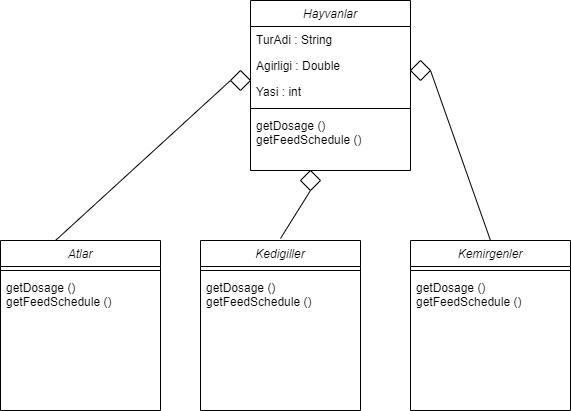

The diagram above was exported from draw.io. Its source (the exported page's mxGraphModel, read from the mxfile embedded in the PNG):
<mxGraphModel dx="1422" dy="705" grid="1" gridSize="10" guides="1" tooltips="1" connect="1" arrows="1" fold="1" page="1" pageScale="1" pageWidth="827" pageHeight="1169" math="0" shadow="0">
  <root>
    <mxCell id="WIyWlLk6GJQsqaUBKTNV-0" />
    <mxCell id="WIyWlLk6GJQsqaUBKTNV-1" parent="WIyWlLk6GJQsqaUBKTNV-0" />
    <mxCell id="zkfFHV4jXpPFQw0GAbJ--0" value="Hayvanlar&#10;" style="swimlane;fontStyle=2;align=center;verticalAlign=top;childLayout=stackLayout;horizontal=1;startSize=26;horizontalStack=0;resizeParent=1;resizeLast=0;collapsible=1;marginBottom=0;rounded=0;shadow=0;strokeWidth=1;" parent="WIyWlLk6GJQsqaUBKTNV-1" vertex="1">
      <mxGeometry x="290" y="10" width="160" height="170" as="geometry">
        <mxRectangle x="230" y="140" width="160" height="26" as="alternateBounds" />
      </mxGeometry>
    </mxCell>
    <mxCell id="zkfFHV4jXpPFQw0GAbJ--1" value="TurAdi : String" style="text;align=left;verticalAlign=top;spacingLeft=4;spacingRight=4;overflow=hidden;rotatable=0;points=[[0,0.5],[1,0.5]];portConstraint=eastwest;" parent="zkfFHV4jXpPFQw0GAbJ--0" vertex="1">
      <mxGeometry y="26" width="160" height="26" as="geometry" />
    </mxCell>
    <mxCell id="zkfFHV4jXpPFQw0GAbJ--2" value="Agirligi : Double" style="text;align=left;verticalAlign=top;spacingLeft=4;spacingRight=4;overflow=hidden;rotatable=0;points=[[0,0.5],[1,0.5]];portConstraint=eastwest;rounded=0;shadow=0;html=0;" parent="zkfFHV4jXpPFQw0GAbJ--0" vertex="1">
      <mxGeometry y="52" width="160" height="26" as="geometry" />
    </mxCell>
    <mxCell id="zkfFHV4jXpPFQw0GAbJ--3" value="Yasi : int" style="text;align=left;verticalAlign=top;spacingLeft=4;spacingRight=4;overflow=hidden;rotatable=0;points=[[0,0.5],[1,0.5]];portConstraint=eastwest;rounded=0;shadow=0;html=0;" parent="zkfFHV4jXpPFQw0GAbJ--0" vertex="1">
      <mxGeometry y="78" width="160" height="26" as="geometry" />
    </mxCell>
    <mxCell id="zkfFHV4jXpPFQw0GAbJ--4" value="" style="line;html=1;strokeWidth=1;align=left;verticalAlign=middle;spacingTop=-1;spacingLeft=3;spacingRight=3;rotatable=0;labelPosition=right;points=[];portConstraint=eastwest;" parent="zkfFHV4jXpPFQw0GAbJ--0" vertex="1">
      <mxGeometry y="104" width="160" height="8" as="geometry" />
    </mxCell>
    <mxCell id="zkfFHV4jXpPFQw0GAbJ--5" value="getDosage ()&#10;getFeedSchedule ()" style="text;align=left;verticalAlign=top;spacingLeft=4;spacingRight=4;overflow=hidden;rotatable=0;points=[[0,0.5],[1,0.5]];portConstraint=eastwest;" parent="zkfFHV4jXpPFQw0GAbJ--0" vertex="1">
      <mxGeometry y="112" width="160" height="58" as="geometry" />
    </mxCell>
    <mxCell id="qOHaiz3KQwwRNFnIWVvf-19" value="" style="endArrow=none;html=1;rounded=0;entryX=0.5;entryY=1;entryDx=0;entryDy=0;" edge="1" parent="zkfFHV4jXpPFQw0GAbJ--0" target="qOHaiz3KQwwRNFnIWVvf-23">
      <mxGeometry width="50" height="50" relative="1" as="geometry">
        <mxPoint x="30" y="238" as="sourcePoint" />
        <mxPoint x="50" y="190" as="targetPoint" />
        <Array as="points" />
      </mxGeometry>
    </mxCell>
    <mxCell id="qOHaiz3KQwwRNFnIWVvf-0" value="Atlar&#10;" style="swimlane;fontStyle=2;align=center;verticalAlign=top;childLayout=stackLayout;horizontal=1;startSize=26;horizontalStack=0;resizeParent=1;resizeLast=0;collapsible=1;marginBottom=0;rounded=0;shadow=0;strokeWidth=1;" vertex="1" parent="WIyWlLk6GJQsqaUBKTNV-1">
      <mxGeometry x="40" y="250" width="160" height="170" as="geometry">
        <mxRectangle x="230" y="140" width="160" height="26" as="alternateBounds" />
      </mxGeometry>
    </mxCell>
    <mxCell id="qOHaiz3KQwwRNFnIWVvf-4" value="" style="line;html=1;strokeWidth=1;align=left;verticalAlign=middle;spacingTop=-1;spacingLeft=3;spacingRight=3;rotatable=0;labelPosition=right;points=[];portConstraint=eastwest;" vertex="1" parent="qOHaiz3KQwwRNFnIWVvf-0">
      <mxGeometry y="26" width="160" height="8" as="geometry" />
    </mxCell>
    <mxCell id="qOHaiz3KQwwRNFnIWVvf-5" value="getDosage ()&#10;getFeedSchedule ()" style="text;align=left;verticalAlign=top;spacingLeft=4;spacingRight=4;overflow=hidden;rotatable=0;points=[[0,0.5],[1,0.5]];portConstraint=eastwest;" vertex="1" parent="qOHaiz3KQwwRNFnIWVvf-0">
      <mxGeometry y="34" width="160" height="58" as="geometry" />
    </mxCell>
    <mxCell id="qOHaiz3KQwwRNFnIWVvf-6" value="Kedigiller" style="swimlane;fontStyle=2;align=center;verticalAlign=top;childLayout=stackLayout;horizontal=1;startSize=26;horizontalStack=0;resizeParent=1;resizeLast=0;collapsible=1;marginBottom=0;rounded=0;shadow=0;strokeWidth=1;" vertex="1" parent="WIyWlLk6GJQsqaUBKTNV-1">
      <mxGeometry x="240" y="250" width="160" height="170" as="geometry">
        <mxRectangle x="230" y="140" width="160" height="26" as="alternateBounds" />
      </mxGeometry>
    </mxCell>
    <mxCell id="qOHaiz3KQwwRNFnIWVvf-10" value="" style="line;html=1;strokeWidth=1;align=left;verticalAlign=middle;spacingTop=-1;spacingLeft=3;spacingRight=3;rotatable=0;labelPosition=right;points=[];portConstraint=eastwest;" vertex="1" parent="qOHaiz3KQwwRNFnIWVvf-6">
      <mxGeometry y="26" width="160" height="8" as="geometry" />
    </mxCell>
    <mxCell id="qOHaiz3KQwwRNFnIWVvf-11" value="getDosage ()&#10;getFeedSchedule ()" style="text;align=left;verticalAlign=top;spacingLeft=4;spacingRight=4;overflow=hidden;rotatable=0;points=[[0,0.5],[1,0.5]];portConstraint=eastwest;" vertex="1" parent="qOHaiz3KQwwRNFnIWVvf-6">
      <mxGeometry y="34" width="160" height="58" as="geometry" />
    </mxCell>
    <mxCell id="qOHaiz3KQwwRNFnIWVvf-12" value="Kemirgenler" style="swimlane;fontStyle=2;align=center;verticalAlign=top;childLayout=stackLayout;horizontal=1;startSize=26;horizontalStack=0;resizeParent=1;resizeLast=0;collapsible=1;marginBottom=0;rounded=0;shadow=0;strokeWidth=1;" vertex="1" parent="WIyWlLk6GJQsqaUBKTNV-1">
      <mxGeometry x="450" y="250" width="160" height="170" as="geometry">
        <mxRectangle x="230" y="140" width="160" height="26" as="alternateBounds" />
      </mxGeometry>
    </mxCell>
    <mxCell id="qOHaiz3KQwwRNFnIWVvf-16" value="" style="line;html=1;strokeWidth=1;align=left;verticalAlign=middle;spacingTop=-1;spacingLeft=3;spacingRight=3;rotatable=0;labelPosition=right;points=[];portConstraint=eastwest;" vertex="1" parent="qOHaiz3KQwwRNFnIWVvf-12">
      <mxGeometry y="26" width="160" height="8" as="geometry" />
    </mxCell>
    <mxCell id="qOHaiz3KQwwRNFnIWVvf-17" value="getDosage ()&#10;getFeedSchedule ()" style="text;align=left;verticalAlign=top;spacingLeft=4;spacingRight=4;overflow=hidden;rotatable=0;points=[[0,0.5],[1,0.5]];portConstraint=eastwest;" vertex="1" parent="qOHaiz3KQwwRNFnIWVvf-12">
      <mxGeometry y="34" width="160" height="58" as="geometry" />
    </mxCell>
    <mxCell id="qOHaiz3KQwwRNFnIWVvf-18" value="" style="endArrow=none;html=1;rounded=0;" edge="1" parent="WIyWlLk6GJQsqaUBKTNV-1">
      <mxGeometry width="50" height="50" relative="1" as="geometry">
        <mxPoint x="95" y="250" as="sourcePoint" />
        <mxPoint x="270" y="90" as="targetPoint" />
        <Array as="points" />
      </mxGeometry>
    </mxCell>
    <mxCell id="qOHaiz3KQwwRNFnIWVvf-20" value="" style="endArrow=none;html=1;rounded=0;entryX=1;entryY=0.5;entryDx=0;entryDy=0;" edge="1" parent="WIyWlLk6GJQsqaUBKTNV-1" target="qOHaiz3KQwwRNFnIWVvf-24">
      <mxGeometry width="50" height="50" relative="1" as="geometry">
        <mxPoint x="530" y="250" as="sourcePoint" />
        <mxPoint x="480" y="90" as="targetPoint" />
        <Array as="points" />
      </mxGeometry>
    </mxCell>
    <mxCell id="qOHaiz3KQwwRNFnIWVvf-22" value="" style="rhombus;whiteSpace=wrap;html=1;" vertex="1" parent="WIyWlLk6GJQsqaUBKTNV-1">
      <mxGeometry x="270" y="80" width="20" height="20" as="geometry" />
    </mxCell>
    <mxCell id="qOHaiz3KQwwRNFnIWVvf-23" value="" style="rhombus;whiteSpace=wrap;html=1;" vertex="1" parent="WIyWlLk6GJQsqaUBKTNV-1">
      <mxGeometry x="340" y="180" width="20" height="20" as="geometry" />
    </mxCell>
    <mxCell id="qOHaiz3KQwwRNFnIWVvf-24" value="" style="rhombus;whiteSpace=wrap;html=1;" vertex="1" parent="WIyWlLk6GJQsqaUBKTNV-1">
      <mxGeometry x="450" y="70" width="20" height="20" as="geometry" />
    </mxCell>
  </root>
</mxGraphModel>